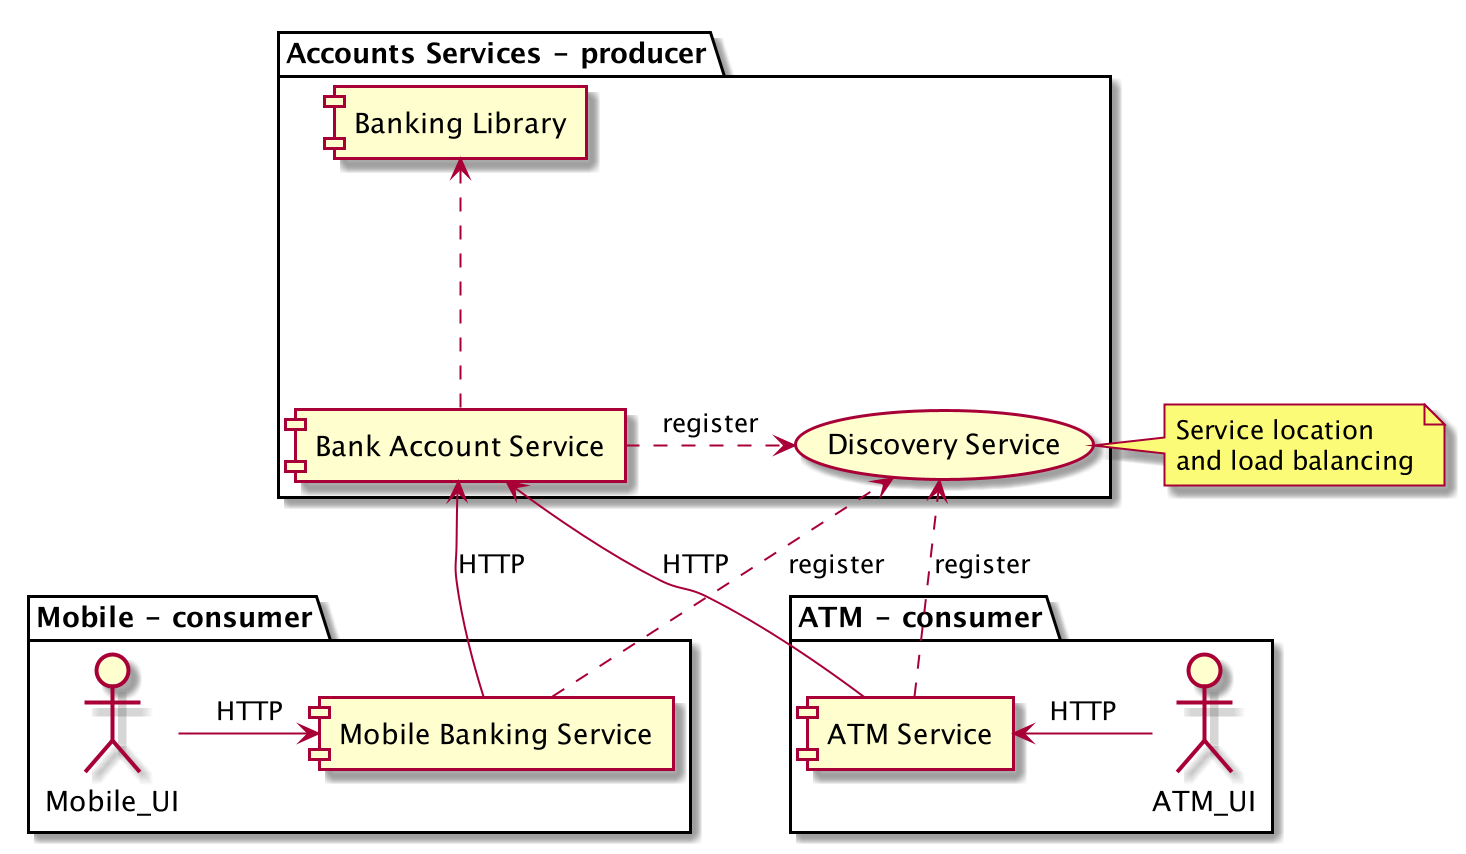

The diagram above was rendered by PlantUML. Its source (embedded in the PNG):
@startuml

package "Accounts Services - producer" as ass{
    (Discovery Service) as disc
    [Banking Library] as lib
    [Bank Account Service] as acc
    lib <.. acc
    acc .> disc : register
}

package "Mobile - consumer"{
    [Mobile Banking Service] as mob
    mob .> disc : register
    acc <-- mob : HTTP
    Mobile_UI -> mob: HTTP
}

package "ATM - consumer"{
    [ATM Service] as atm
    atm .> disc : register
    acc <-- atm: HTTP
    atm <- ATM_UI: HTTP
}

note right of disc
    Service location
    and load balancing
endnote

@enduml